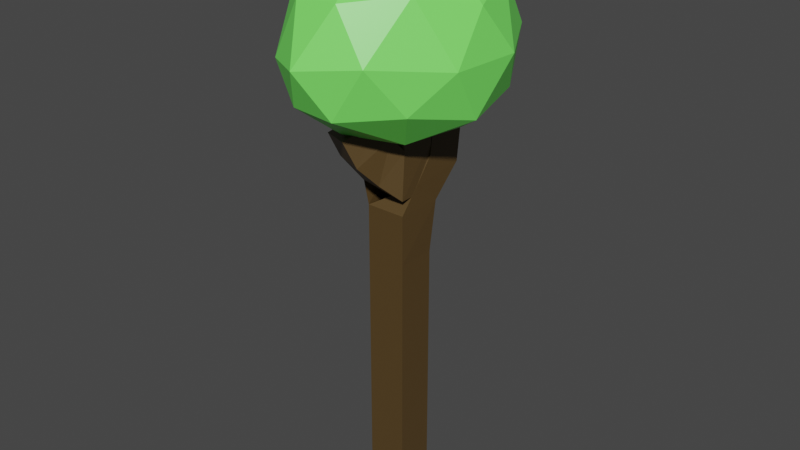 # Source: SmolBoi3.blend  (saved by Blender 2.91.10; exported with 4.5.12 LTS)
import bpy
from mathutils import Matrix  # noqa: F401  (used for matrix-valued properties, if any)

bpy.ops.wm.read_factory_settings(use_empty=True)
scene = bpy.context.scene
scene.name = 'Scene'

# ---- collections
col_collection = bpy.data.collections.new('Collection'); scene.collection.children.link(col_collection)

# ---- materials (node trees are filled in below, after node groups)
mat_material_001 = bpy.data.materials.new('Material.001')
mat_material_001.use_transparent_shadow = False
mat_material = bpy.data.materials.new('Material')
mat_material.alpha_threshold = 0.0
mat_material.use_transparent_shadow = False
mat_material.line_color = (0.0, 0.0, 0.0, 1.0)

# ---- material node trees
mat_material_001.use_nodes = True; mat_material_001.node_tree.nodes.clear()
_N = mat_material_001.node_tree.nodes; _L = mat_material_001.node_tree.links
n0 = _N.new('ShaderNodeBsdfPrincipled'); n0.name = 'Principled BSDF'; n0.location = (10, 300)
n0.distribution = 'GGX'
n0.subsurface_method = 'BURLEY'
n0.inputs[0].default_value = (0.08822, 0.05253, 0.01637, 1.0)
n0.inputs[3].default_value = 1.45
n0.inputs[27].default_value = (0.0, 0.0, 0.0, 1.0)
n0.inputs[28].default_value = 1.0
n1 = _N.new('ShaderNodeOutputMaterial'); n1.name = 'Material Output'; n1.location = (300, 300)
_L.new(n0.outputs[0], n1.inputs[0])
n1.is_active_output = True
mat_material.use_nodes = True; mat_material.node_tree.nodes.clear()
_N = mat_material.node_tree.nodes; _L = mat_material.node_tree.links
n0 = _N.new('ShaderNodeOutputMaterial'); n0.name = 'Material Output'; n0.location = (300, 300)
n1 = _N.new('ShaderNodeBsdfPrincipled'); n1.name = 'Principled BSDF'; n1.location = (10, 300)
n1.distribution = 'GGX'
n1.subsurface_method = 'BURLEY'
n1.inputs[0].default_value = (0.2087, 1.0, 0.1401, 1.0)
n1.inputs[2].default_value = 0.4
n1.inputs[3].default_value = 1.45
n1.inputs[27].default_value = (0.0, 0.0, 0.0, 1.0)
n1.inputs[28].default_value = 1.0
_L.new(n1.outputs[0], n0.inputs[0])
n0.is_active_output = True

# ---- world
world_world = bpy.data.worlds.new('World'); scene.world = world_world
world_world.use_nodes = True; world_world.node_tree.nodes.clear()
_N = world_world.node_tree.nodes; _L = world_world.node_tree.links
n0 = _N.new('ShaderNodeOutputWorld'); n0.name = 'World Output'; n0.location = (300, 300)
n1 = _N.new('ShaderNodeBackground'); n1.name = 'Background'; n1.location = (10, 300)
n1.inputs[0].default_value = (0.05088, 0.05088, 0.05088, 1.0)
_L.new(n1.outputs[0], n0.inputs[0])
n0.is_active_output = True
world_world.color = (0.05088, 0.05088, 0.05088)
world_world.use_sun_shadow = False
world_world.sun_shadow_jitter_overblur = 0.0

# ---- meshes
me_cube_001 = bpy.data.meshes.new('Cube.001')
me_cube_001.from_pydata([(0.0, 0.0, 0.0), (0.0, 0.0, 5.009), (-0.2523, -0.4707, 4.824), (-0.1649, -0.392, 4.567), (0.0, 0.0, 4.157), (-0.02243, 0.5883, 4.706), (0.03528, 0.4574, 4.267), (0.0, 0.0, 3.6)], [(4, 1), (3, 2), (4, 3), (7, 4), (6, 5), (7, 6), (0, 7)], [])
_uv = me_cube_001.uv_layers.new(name='UVMap')
_uv.uv.foreach_set('vector', [])
me_cube_001.materials.append(mat_material_001)
me_cube_001.use_remesh_fix_poles = True
me_cube_001.use_remesh_preserve_attributes = False
me_cube_001.use_mirror_vertex_groups = False
me_cube_001.update()
me_icosphere_001 = bpy.data.meshes.new('Icosphere.001')
me_icosphere_001.from_pydata([(-0.02869, 0.01864, 4.591), (0.7477, -0.78, 5.247), (-0.4026, -1.227, 5.221), (-1.1, 0.04782, 5.164), (-0.4886, 1.289, 5.137), (0.8917, 0.8156, 5.18), (0.1472, -1.142, 6.395), (-0.9591, -0.6665, 6.14), (-1.054, 0.7503, 6.245), (0.2608, 1.324, 6.428), (1.053, 0.03335, 6.286), (-0.1532, 0.06709, 6.936), (-0.2418, -0.6842, 4.788), (0.4551, -0.4563, 4.78), (0.1467, -1.248, 5.191), (1.051, -0.01468, 5.077), (0.5183, 0.4463, 4.722), (-0.6617, 0.04355, 4.745), (-0.8222, -0.6348, 5.1), (-0.2941, 0.738, 4.706), (-0.964, 0.736, 5.068), (0.2549, 1.249, 5.074), (1.099, -0.4142, 5.713), (1.165, 0.4669, 5.711), (-0.1439, -1.513, 5.743), (0.513, -1.17, 5.808), (-1.185, -0.3612, 5.622), (-0.7443, -1.127, 5.663), (-0.8578, 1.213, 5.717), (-1.245, 0.4498, 5.654), (0.6932, 1.293, 5.759), (-0.08524, 1.625, 5.765), (0.681, -0.6137, 6.458), (-0.427, -1.092, 6.36), (-1.189, 0.04253, 6.218), (-0.4672, 1.212, 6.478), (0.8009, 0.7613, 6.472), (0.04221, -0.5736, 6.842), (0.527, 0.06265, 6.813), (-0.6502, -0.3509, 6.684), (-0.7329, 0.4639, 6.748), (0.06595, 0.752, 6.878)], [], [(0, 13, 12), (1, 13, 15), (0, 12, 17), (0, 17, 19), (0, 19, 16), (1, 15, 22), (2, 14, 24), (3, 18, 26), (4, 20, 28), (5, 21, 30), (1, 22, 25), (2, 24, 27), (3, 26, 29), (4, 28, 31), (5, 30, 23), (6, 32, 37), (7, 33, 39), (8, 34, 40), (9, 35, 41), (10, 36, 38), (38, 41, 11), (38, 36, 41), (36, 9, 41), (41, 40, 11), (41, 35, 40), (35, 8, 40), (40, 39, 11), (40, 34, 39), (34, 7, 39), (39, 37, 11), (39, 33, 37), (33, 6, 37), (37, 38, 11), (37, 32, 38), (32, 10, 38), (23, 36, 10), (23, 30, 36), (30, 9, 36), (31, 35, 9), (31, 28, 35), (28, 8, 35), (29, 34, 8), (29, 26, 34), (26, 7, 34), (27, 33, 7), (27, 24, 33), (24, 6, 33), (25, 32, 6), (25, 22, 32), (22, 10, 32), (30, 31, 9), (30, 21, 31), (21, 4, 31), (28, 29, 8), (28, 20, 29), (20, 3, 29), (26, 27, 7), (26, 18, 27), (18, 2, 27), (24, 25, 6), (24, 14, 25), (14, 1, 25), (22, 23, 10), (22, 15, 23), (15, 5, 23), (16, 21, 5), (16, 19, 21), (19, 4, 21), (19, 20, 4), (19, 17, 20), (17, 3, 20), (17, 18, 3), (17, 12, 18), (12, 2, 18), (15, 16, 5), (15, 13, 16), (13, 0, 16), (12, 14, 2), (12, 13, 14), (13, 1, 14)])
_uv = me_icosphere_001.uv_layers.new(name='UVMap')
_uv.uv.foreach_set('vector', [0.8182, 0.0, 0.7727, 0.07873, 0.8636, 0.07873, 0.7273, 0.1575, 0.6818, 0.07873, 0.6364, 0.1575, 0.09091, 0.0, 0.04545, 0.07873, 0.1364, 0.07873, 0.2727, 0.0, 0.2273, 0.07873, 0.3182, 0.07873, 0.4545, 0.0, 0.4091, 0.07873, 0.5, 0.07873, 0.7273, 0.1575, 0.6364, 0.1575, 0.6818, 0.2362, 0.9091, 0.1575, 0.8182, 0.1575, 0.8636, 0.2362, 0.1818, 0.1575, 0.09091, 0.1575, 0.1364, 0.2362, 0.3636, 0.1575, 0.2727, 0.1575, 0.3182, 0.2362, 0.5455, 0.1575, 0.4545, 0.1575, 0.5, 0.2362, 0.7273, 0.1575, 0.6818, 0.2362, 0.7727, 0.2362, 0.9091, 0.1575, 0.8636, 0.2362, 0.9545, 0.2362, 0.1818, 0.1575, 0.1364, 0.2362, 0.2273, 0.2362, 0.3636, 0.1575, 0.3182, 0.2362, 0.4091, 0.2362, 0.5455, 0.1575, 0.5, 0.2362, 0.5909, 0.2362, 0.8182, 0.3149, 0.7273, 0.3149, 0.7727, 0.3937, 1.0, 0.3149, 0.9091, 0.3149, 0.9545, 0.3937, 0.2727, 0.3149, 0.1818, 0.3149, 0.2273, 0.3937, 0.4545, 0.3149, 0.3636, 0.3149, 0.4091, 0.3937, 0.6364, 0.3149, 0.5455, 0.3149, 0.5909, 0.3937, 0.5909, 0.3937, 0.5, 0.3937, 0.5455, 0.4724, 0.5909, 0.3937, 0.5455, 0.3149, 0.5, 0.3937, 0.5455, 0.3149, 0.4545, 0.3149, 0.5, 0.3937, 0.4091, 0.3937, 0.3182, 0.3937, 0.3636, 0.4724, 0.4091, 0.3937, 0.3636, 0.3149, 0.3182, 0.3937, 0.3636, 0.3149, 0.2727, 0.3149, 0.3182, 0.3937, 0.2273, 0.3937, 0.1364, 0.3937, 0.1818, 0.4724, 0.2273, 0.3937, 0.1818, 0.3149, 0.1364, 0.3937, 0.1818, 0.3149, 0.09091, 0.3149, 0.1364, 0.3937, 0.9545, 0.3937, 0.8636, 0.3937, 0.9091, 0.4724, 0.9545, 0.3937, 0.9091, 0.3149, 0.8636, 0.3937, 0.9091, 0.3149, 0.8182, 0.3149, 0.8636, 0.3937, 0.7727, 0.3937, 0.6818, 0.3937, 0.7273, 0.4724, 0.7727, 0.3937, 0.7273, 0.3149, 0.6818, 0.3937, 0.7273, 0.3149, 0.6364, 0.3149, 0.6818, 0.3937, 0.5909, 0.2362, 0.5455, 0.3149, 0.6364, 0.3149, 0.5909, 0.2362, 0.5, 0.2362, 0.5455, 0.3149, 0.5, 0.2362, 0.4545, 0.3149, 0.5455, 0.3149, 0.4091, 0.2362, 0.3636, 0.3149, 0.4545, 0.3149, 0.4091, 0.2362, 0.3182, 0.2362, 0.3636, 0.3149, 0.3182, 0.2362, 0.2727, 0.3149, 0.3636, 0.3149, 0.2273, 0.2362, 0.1818, 0.3149, 0.2727, 0.3149, 0.2273, 0.2362, 0.1364, 0.2362, 0.1818, 0.3149, 0.1364, 0.2362, 0.09091, 0.3149, 0.1818, 0.3149, 0.9545, 0.2362, 0.9091, 0.3149, 1.0, 0.3149, 0.9545, 0.2362, 0.8636, 0.2362, 0.9091, 0.3149, 0.8636, 0.2362, 0.8182, 0.3149, 0.9091, 0.3149, 0.7727, 0.2362, 0.7273, 0.3149, 0.8182, 0.3149, 0.7727, 0.2362, 0.6818, 0.2362, 0.7273, 0.3149, 0.6818, 0.2362, 0.6364, 0.3149, 0.7273, 0.3149, 0.5, 0.2362, 0.4091, 0.2362, 0.4545, 0.3149, 0.5, 0.2362, 0.4545, 0.1575, 0.4091, 0.2362, 0.4545, 0.1575, 0.3636, 0.1575, 0.4091, 0.2362, 0.3182, 0.2362, 0.2273, 0.2362, 0.2727, 0.3149, 0.3182, 0.2362, 0.2727, 0.1575, 0.2273, 0.2362, 0.2727, 0.1575, 0.1818, 0.1575, 0.2273, 0.2362, 0.1364, 0.2362, 0.04545, 0.2362, 0.09091, 0.3149, 0.1364, 0.2362, 0.09091, 0.1575, 0.04545, 0.2362, 0.09091, 0.1575, 0.0, 0.1575, 0.04545, 0.2362, 0.8636, 0.2362, 0.7727, 0.2362, 0.8182, 0.3149, 0.8636, 0.2362, 0.8182, 0.1575, 0.7727, 0.2362, 0.8182, 0.1575, 0.7273, 0.1575, 0.7727, 0.2362, 0.6818, 0.2362, 0.5909, 0.2362, 0.6364, 0.3149, 0.6818, 0.2362, 0.6364, 0.1575, 0.5909, 0.2362, 0.6364, 0.1575, 0.5455, 0.1575, 0.5909, 0.2362, 0.5, 0.07873, 0.4545, 0.1575, 0.5455, 0.1575, 0.5, 0.07873, 0.4091, 0.07873, 0.4545, 0.1575, 0.4091, 0.07873, 0.3636, 0.1575, 0.4545, 0.1575, 0.3182, 0.07873, 0.2727, 0.1575, 0.3636, 0.1575, 0.3182, 0.07873, 0.2273, 0.07873, 0.2727, 0.1575, 0.2273, 0.07873, 0.1818, 0.1575, 0.2727, 0.1575, 0.1364, 0.07873, 0.09091, 0.1575, 0.1818, 0.1575, 0.1364, 0.07873, 0.04545, 0.07873, 0.09091, 0.1575, 0.04545, 0.07873, 0.0, 0.1575, 0.09091, 0.1575, 0.6364, 0.1575, 0.5909, 0.07873, 0.5455, 0.1575, 0.6364, 0.1575, 0.6818, 0.07873, 0.5909, 0.07873, 0.6818, 0.07873, 0.6364, 0.0, 0.5909, 0.07873, 0.8636, 0.07873, 0.8182, 0.1575, 0.9091, 0.1575, 0.8636, 0.07873, 0.7727, 0.07873, 0.8182, 0.1575, 0.7727, 0.07873, 0.7273, 0.1575, 0.8182, 0.1575])
me_icosphere_001.materials.append(mat_material)
me_icosphere_001.use_remesh_fix_poles = True
me_icosphere_001.use_remesh_preserve_attributes = False
me_icosphere_001.use_mirror_vertex_groups = False
me_icosphere_001.update()

# ---- objects
ob_cube = bpy.data.objects.new('Cube', me_cube_001)
ob_icosphere = bpy.data.objects.new('Icosphere', me_icosphere_001)

# ---- transforms, parenting, visibility, modifiers, constraints
ob_cube.location = (0.0, 0.0, 0.0)
ob_cube.scale = (0.8259, 0.8259, 0.8259)
ob_cube.lineart.crease_threshold = 0.0
_m = ob_cube.modifiers.new('Skin', 'SKIN')
ob_icosphere.location = (0.0, 0.0, 0.0)
ob_icosphere.scale = (0.8259, 0.8259, 0.8259)
ob_icosphere.lineart.crease_threshold = 0.0

# ---- collection membership
col_collection.objects.link(ob_cube)
col_collection.objects.link(ob_icosphere)

# ---- scene / render settings (as saved in the file)
scene.frame_start = 1; scene.frame_end = 250; scene.frame_set(1)
scene.render.engine = 'BLENDER_EEVEE_NEXT'
scene.cycles.use_denoising = False
scene.cycles.samples = 128
scene.cycles.sampling_pattern = 'TABULATED_SOBOL'
scene.cycles.use_adaptive_sampling = False
scene.cycles.use_light_tree = False
scene.view_settings.view_transform = 'Filmic'
bpy.context.view_layer.update()

# ---- added for rendering (the .blend has no active camera and no usable light): camera, sun
cam_auto = bpy.data.cameras.new('AutoCamera')
cam_auto.lens = 50.0
cam_auto.sensor_width = 36.0
cam_auto.clip_end = 1000.0
ob_auto_camera = bpy.data.objects.new('AutoCamera', cam_auto)
scene.collection.objects.link(ob_auto_camera)
ob_auto_camera.location = (6.06881, -7.27624, 7.7458)
ob_auto_camera.rotation_euler = (1.09748, -7.21219e-08, 0.694738)
scene.camera = ob_auto_camera
light_auto_sun = bpy.data.lights.new('AutoSun', 'SUN')
light_auto_sun.energy = 3.0
light_auto_sun.angle = 0.0523599
ob_auto_sun = bpy.data.objects.new('AutoSun', light_auto_sun)
scene.collection.objects.link(ob_auto_sun)
ob_auto_sun.rotation_euler = (0.872665, 0.174533, 0.523599)
bpy.context.view_layer.update()
